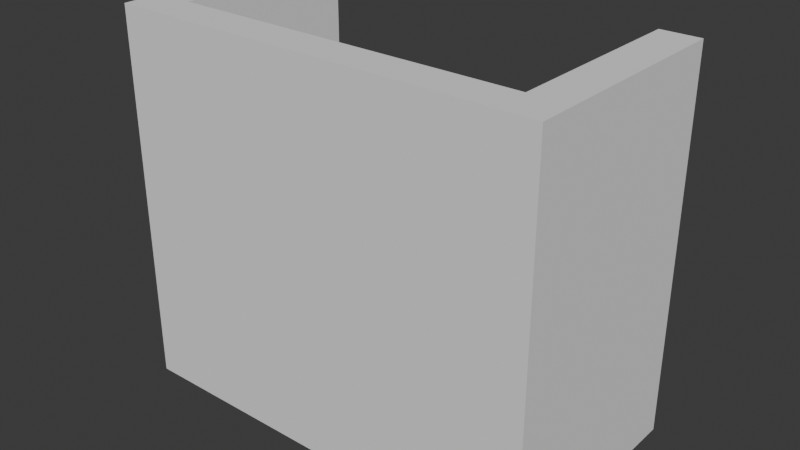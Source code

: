 # Source: UCALEFACTOR.blend  (saved by Blender 4.0.36; exported with 4.5.12 LTS)
import bpy
from mathutils import Matrix  # noqa: F401  (used for matrix-valued properties, if any)

bpy.ops.wm.read_factory_settings(use_empty=True)
scene = bpy.context.scene
scene.name = 'Scene'

# ---- collections
col_collection = bpy.data.collections.new('Collection'); scene.collection.children.link(col_collection)

# ---- world
world_world = bpy.data.worlds.new('World'); scene.world = world_world
world_world.use_nodes = True; world_world.node_tree.nodes.clear()
_N = world_world.node_tree.nodes; _L = world_world.node_tree.links
n0 = _N.new('ShaderNodeOutputWorld'); n0.name = 'World Output'; n0.location = (300, 300)
n1 = _N.new('ShaderNodeBackground'); n1.name = 'Background'; n1.location = (10, 300)
n1.inputs[0].default_value = (0.05088, 0.05088, 0.05088, 1.0)
_L.new(n1.outputs[0], n0.inputs[0])
n0.is_active_output = True
world_world.color = (0.05088, 0.05088, 0.05088)
world_world.use_sun_shadow = False
world_world.sun_shadow_jitter_overblur = 0.0

# ---- meshes
me_plane_001 = bpy.data.meshes.new('Plane.001')
me_plane_001.from_pydata([(-1.0, -1.0, 0.0), (1.0, -1.0, 0.0), (-1.0, 1.0, 0.0), (1.0, 1.0, 0.0), (-1.0, -1.4, 0.0), (1.0, -1.4, 0.0), (-1.223, -1.0, 0.0), (1.223, -1.0, 0.0), (-1.223, 1.0, 0.0), (1.223, 1.0, 0.0), (-1.223, -1.4, 0.0), (1.223, -1.4, 0.0), (-1.0, 1.0, 4.0), (-1.0, -1.0, 4.0), (1.0, -1.0, 4.0), (1.0, 1.0, 4.0), (-1.0, -1.4, 4.0), (1.0, -1.4, 4.0), (-1.223, 1.0, 4.0), (-1.223, -1.0, 4.0), (1.223, -1.0, 4.0), (1.223, 1.0, 4.0), (-1.223, -1.4, 4.0), (1.223, -1.4, 4.0)], [], [(9, 21, 20, 7), (4, 5, 11, 10), (2, 12, 13, 0), (7, 20, 23, 11), (5, 17, 16, 4), (3, 15, 21, 9), (14, 13, 16, 17), (14, 20, 21, 15), (12, 18, 19, 13), (13, 19, 22, 16), (17, 23, 20, 14), (11, 23, 17, 5), (0, 13, 14, 1), (4, 16, 22, 10), (1, 14, 15, 3), (10, 22, 19, 6), (8, 18, 12, 2), (6, 19, 18, 8), (0, 4, 10, 6), (0, 6, 8, 2), (5, 1, 7, 11), (3, 9, 7, 1), (0, 1, 5, 4)])
_uv = me_plane_001.uv_layers.new(name='UVMap')
_uv.uv.foreach_set('vector', [0.0, 0.0, 0.0, 0.0, 0.0, 0.0, 0.0, 0.0, 0.0, 0.0, 1.0, 0.0, 1.0, 0.0, 0.0, 0.0, 0.0, 0.0, 0.0, 0.0, 0.0, 0.0, 0.0, 0.0, 0.0, 0.0, 0.0, 0.0, 0.0, 0.0, 0.0, 0.0, 1.0, 0.0, 1.0, 0.0, 0.0, 0.0, 0.0, 0.0, 0.0, 0.0, 0.0, 0.0, 0.0, 0.0, 0.0, 0.0, 1.0, 0.0, 0.0, 0.0, 0.0, 0.0, 1.0, 0.0, 1.0, 0.0, 1.0, 0.0, 1.0, 1.0, 1.0, 1.0, 0.0, 1.0, 0.0, 1.0, 0.0, 0.0, 0.0, 0.0, 0.0, 0.0, 0.0, 0.0, 0.0, 0.0, 0.0, 0.0, 1.0, 0.0, 1.0, 0.0, 1.0, 0.0, 1.0, 0.0, 1.0, 0.0, 1.0, 0.0, 1.0, 0.0, 1.0, 0.0, 0.0, 0.0, 0.0, 0.0, 0.0, 0.0, 0.0, 0.0, 0.0, 0.0, 0.0, 0.0, 0.0, 0.0, 0.0, 0.0, 0.0, 0.0, 0.0, 0.0, 0.0, 0.0, 0.0, 0.0, 0.0, 0.0, 0.0, 0.0, 0.0, 0.0, 0.0, 0.0, 0.0, 0.0, 0.0, 0.0, 0.0, 0.0, 0.0, 0.0, 0.0, 0.0, 0.0, 0.0, 0.0, 0.0, 0.0, 0.0, 0.0, 0.0, 0.0, 0.0, 0.0, 0.0, 0.0, 0.0, 0.0, 0.0, 0.0, 0.0, 0.0, 0.0, 0.0, 0.0, 0.0, 0.0, 0.0, 0.0, 0.0, 0.0, 0.0, 0.0, 0.0, 0.0, 0.0, 0.0, 0.0, 0.0, 0.0, 0.0, 0.0, 0.0, 0.0, 0.0, 0.0, 0.0, 0.0, 0.0])
me_plane_001.update()

# ---- objects
ob_plane = bpy.data.objects.new('Plane', me_plane_001)

# ---- transforms, parenting, visibility, modifiers, constraints
ob_plane.location = (0.0, 0.0, 0.0)
ob_plane.scale = (1.85, 1.0, 1.0)

# ---- collection membership
col_collection.objects.link(ob_plane)

# ---- scene / render settings (as saved in the file)
scene.frame_start = 1; scene.frame_end = 250; scene.frame_set(1)
scene.render.engine = 'BLENDER_EEVEE_NEXT'
scene.cycles.sampling_pattern = 'TABULATED_SOBOL'
scene.unit_settings.scale_length = 0.01
bpy.context.view_layer.update()

# ---- added for rendering (the .blend has no active camera and no usable light): camera, sun
cam_auto = bpy.data.cameras.new('AutoCamera')
cam_auto.lens = 50.0
cam_auto.sensor_width = 36.0
cam_auto.clip_end = 1000.0
ob_auto_camera = bpy.data.objects.new('AutoCamera', cam_auto)
scene.collection.objects.link(ob_auto_camera)
ob_auto_camera.location = (6.01246, -7.41495, 6.80997)
ob_auto_camera.rotation_euler = (1.09748, -7.21219e-08, 0.694738)
scene.camera = ob_auto_camera
light_auto_sun = bpy.data.lights.new('AutoSun', 'SUN')
light_auto_sun.energy = 3.0
light_auto_sun.angle = 0.0523599
ob_auto_sun = bpy.data.objects.new('AutoSun', light_auto_sun)
scene.collection.objects.link(ob_auto_sun)
ob_auto_sun.rotation_euler = (0.872665, 0.174533, 0.523599)
bpy.context.view_layer.update()
